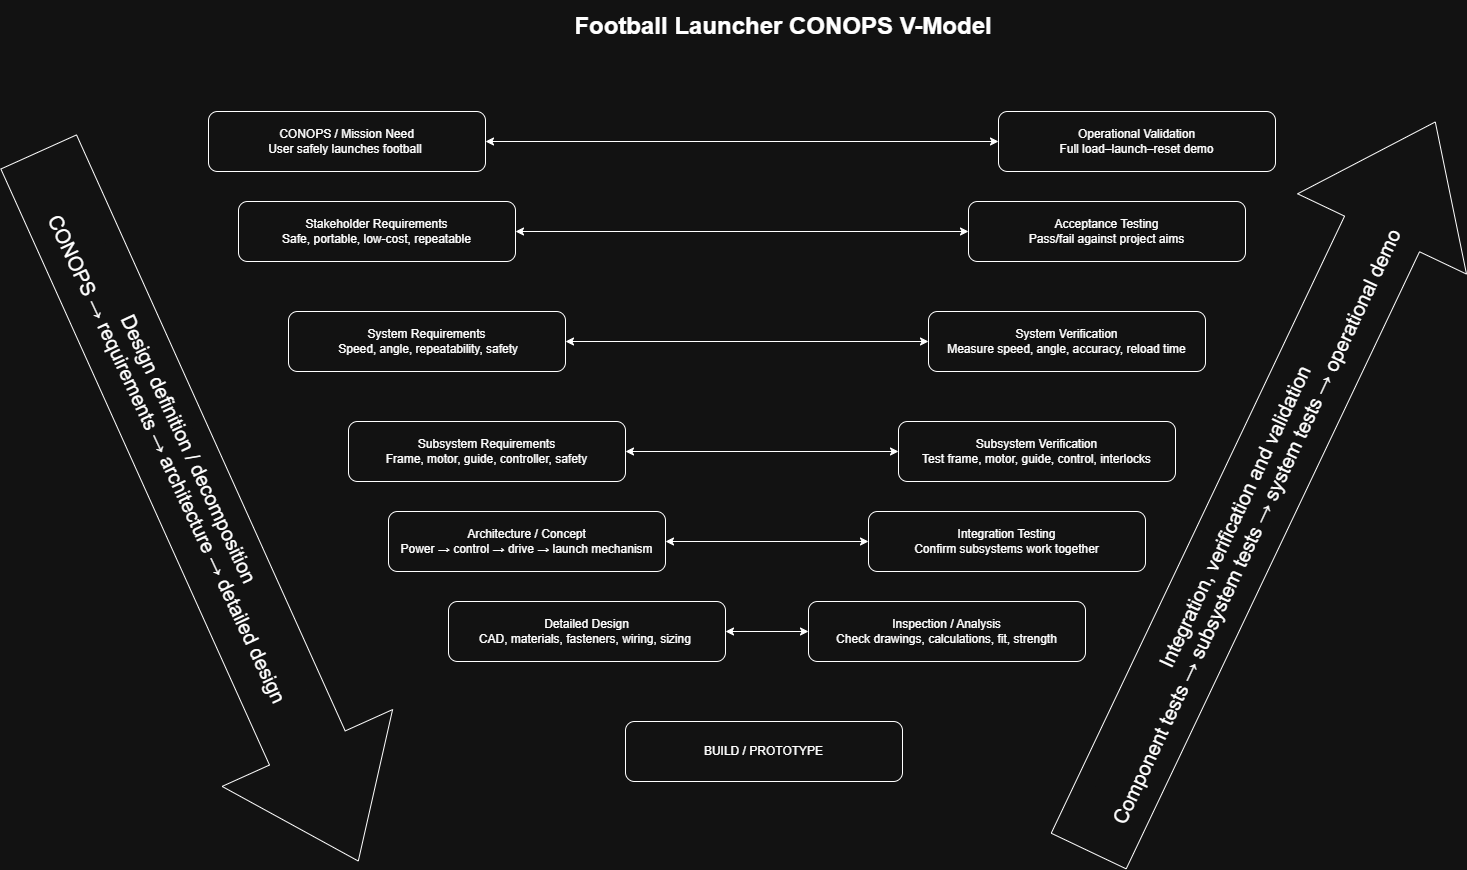

The diagram above was exported from draw.io. Its source (the exported page's mxGraphModel, read from the mxfile embedded in the PNG):
<mxGraphModel dx="3496" dy="938" grid="1" gridSize="10" guides="1" tooltips="1" connect="1" arrows="1" fold="1" page="1" pageScale="1" pageWidth="827" pageHeight="1169" math="0" shadow="0">
  <root>
    <mxCell id="0" />
    <mxCell id="1" parent="0" />
    <mxCell id="1v9E-r_u_48d8hXe8wPh-1" parent="1" style="rounded=1;whiteSpace=wrap;html=1;" value="CONOPS / Mission Need&lt;div&gt;User safely launches football&amp;nbsp;&lt;/div&gt;" vertex="1">
      <mxGeometry height="60" width="277" x="-990" y="260" as="geometry" />
    </mxCell>
    <mxCell id="1v9E-r_u_48d8hXe8wPh-10" parent="1" style="rounded=1;whiteSpace=wrap;html=1;" value="Stakeholder Requirements&lt;div&gt;Safe, portable, low-cost, repeatable&lt;/div&gt;" vertex="1">
      <mxGeometry height="60" width="277" x="-960" y="350" as="geometry" />
    </mxCell>
    <mxCell id="1v9E-r_u_48d8hXe8wPh-11" parent="1" style="rounded=1;whiteSpace=wrap;html=1;" value="&lt;br&gt;Subsystem Requirements&lt;br&gt;Frame, motor, guide, controller, safety&lt;br&gt;&lt;div&gt;&lt;br&gt;&lt;/div&gt;" vertex="1">
      <mxGeometry height="60" width="277" x="-850" y="570" as="geometry" />
    </mxCell>
    <mxCell id="1v9E-r_u_48d8hXe8wPh-12" parent="1" style="rounded=1;whiteSpace=wrap;html=1;" value="Integration Testing&lt;br&gt;Confirm subsystems work together" vertex="1">
      <mxGeometry height="60" width="277" x="-330" y="660" as="geometry" />
    </mxCell>
    <mxCell id="1v9E-r_u_48d8hXe8wPh-13" parent="1" style="rounded=1;whiteSpace=wrap;html=1;" value="Architecture / Concept&lt;br&gt;Power → control → drive → launch mechanism" vertex="1">
      <mxGeometry height="60" width="277" x="-810" y="660" as="geometry" />
    </mxCell>
    <mxCell id="1v9E-r_u_48d8hXe8wPh-14" parent="1" style="rounded=1;whiteSpace=wrap;html=1;" value="Subsystem Verification&lt;br&gt;Test frame, motor, guide, control, interlocks" vertex="1">
      <mxGeometry height="60" width="277" x="-300" y="570" as="geometry" />
    </mxCell>
    <mxCell id="1v9E-r_u_48d8hXe8wPh-15" parent="1" style="rounded=1;whiteSpace=wrap;html=1;" value="System Verification&lt;br&gt;Measure speed, angle, accuracy, reload time" vertex="1">
      <mxGeometry height="60" width="277" x="-270" y="460" as="geometry" />
    </mxCell>
    <mxCell id="1v9E-r_u_48d8hXe8wPh-16" parent="1" style="rounded=1;whiteSpace=wrap;html=1;" value="System Requirements&lt;div&gt;&amp;nbsp;Speed, angle, repeatability, safety&lt;/div&gt;" vertex="1">
      <mxGeometry height="60" width="277" x="-910" y="460" as="geometry" />
    </mxCell>
    <mxCell id="1v9E-r_u_48d8hXe8wPh-17" parent="1" style="rounded=1;whiteSpace=wrap;html=1;" value="Operational Validation&lt;br&gt;Full load–launch–reset demo" vertex="1">
      <mxGeometry height="60" width="277" x="-200" y="260" as="geometry" />
    </mxCell>
    <mxCell id="1v9E-r_u_48d8hXe8wPh-18" parent="1" style="rounded=1;whiteSpace=wrap;html=1;" value="Acceptance Testing&lt;br&gt;Pass/fail against project aims" vertex="1">
      <mxGeometry height="60" width="277" x="-230" y="350" as="geometry" />
    </mxCell>
    <mxCell id="1v9E-r_u_48d8hXe8wPh-19" parent="1" style="rounded=1;whiteSpace=wrap;html=1;" value="Detailed Design&lt;br&gt;CAD, materials, fasteners, wiring, sizing&amp;nbsp;" vertex="1">
      <mxGeometry height="60" width="277" x="-750" y="750" as="geometry" />
    </mxCell>
    <mxCell id="1v9E-r_u_48d8hXe8wPh-20" parent="1" style="rounded=1;whiteSpace=wrap;html=1;" value="Inspection / Analysis&lt;br&gt;Check drawings, calculations, fit, strength" vertex="1">
      <mxGeometry height="60" width="277" x="-390" y="750" as="geometry" />
    </mxCell>
    <mxCell id="1v9E-r_u_48d8hXe8wPh-21" parent="1" style="rounded=1;whiteSpace=wrap;html=1;" value="&lt;div&gt;&lt;br&gt;&lt;/div&gt;BUILD / PROTOTYPE&lt;div&gt;&lt;br&gt;&lt;/div&gt;" vertex="1">
      <mxGeometry height="60" width="277" x="-573" y="870" as="geometry" />
    </mxCell>
    <mxCell id="1v9E-r_u_48d8hXe8wPh-22" edge="1" parent="1" source="1v9E-r_u_48d8hXe8wPh-1" style="endArrow=classic;startArrow=classic;html=1;rounded=0;exitX=1;exitY=0.5;exitDx=0;exitDy=0;entryX=0;entryY=0.5;entryDx=0;entryDy=0;" target="1v9E-r_u_48d8hXe8wPh-17" value="">
      <mxGeometry height="50" relative="1" width="50" as="geometry">
        <mxPoint x="-500" y="500" as="sourcePoint" />
        <mxPoint x="-450" y="450" as="targetPoint" />
      </mxGeometry>
    </mxCell>
    <mxCell id="1v9E-r_u_48d8hXe8wPh-23" edge="1" parent="1" source="1v9E-r_u_48d8hXe8wPh-10" style="endArrow=classic;startArrow=classic;html=1;rounded=0;exitX=1;exitY=0.5;exitDx=0;exitDy=0;entryX=0;entryY=0.5;entryDx=0;entryDy=0;" target="1v9E-r_u_48d8hXe8wPh-18" value="">
      <mxGeometry height="50" relative="1" width="50" as="geometry">
        <mxPoint x="-560" y="370" as="sourcePoint" />
        <mxPoint x="-47" y="370" as="targetPoint" />
      </mxGeometry>
    </mxCell>
    <mxCell id="1v9E-r_u_48d8hXe8wPh-24" edge="1" parent="1" source="1v9E-r_u_48d8hXe8wPh-16" style="endArrow=classic;startArrow=classic;html=1;rounded=0;exitX=1;exitY=0.5;exitDx=0;exitDy=0;entryX=0;entryY=0.5;entryDx=0;entryDy=0;" target="1v9E-r_u_48d8hXe8wPh-15" value="">
      <mxGeometry height="50" relative="1" width="50" as="geometry">
        <mxPoint x="-580" y="480" as="sourcePoint" />
        <mxPoint x="-67" y="480" as="targetPoint" />
      </mxGeometry>
    </mxCell>
    <mxCell id="1v9E-r_u_48d8hXe8wPh-26" edge="1" parent="1" source="1v9E-r_u_48d8hXe8wPh-19" style="endArrow=classic;startArrow=classic;html=1;rounded=0;exitX=1;exitY=0.5;exitDx=0;exitDy=0;entryX=0;entryY=0.5;entryDx=0;entryDy=0;" target="1v9E-r_u_48d8hXe8wPh-20" value="">
      <mxGeometry height="50" relative="1" width="50" as="geometry">
        <mxPoint x="-620" y="540" as="sourcePoint" />
        <mxPoint x="-107" y="540" as="targetPoint" />
      </mxGeometry>
    </mxCell>
    <mxCell id="1v9E-r_u_48d8hXe8wPh-27" edge="1" parent="1" source="1v9E-r_u_48d8hXe8wPh-13" style="endArrow=classic;startArrow=classic;html=1;rounded=0;entryX=0;entryY=0.5;entryDx=0;entryDy=0;exitX=1;exitY=0.5;exitDx=0;exitDy=0;" target="1v9E-r_u_48d8hXe8wPh-12" value="">
      <mxGeometry height="50" relative="1" width="50" as="geometry">
        <mxPoint x="-450" y="670" as="sourcePoint" />
        <mxPoint x="-77" y="520" as="targetPoint" />
      </mxGeometry>
    </mxCell>
    <mxCell id="1v9E-r_u_48d8hXe8wPh-28" edge="1" parent="1" source="1v9E-r_u_48d8hXe8wPh-11" style="endArrow=classic;startArrow=classic;html=1;rounded=0;entryX=0;entryY=0.5;entryDx=0;entryDy=0;exitX=1;exitY=0.5;exitDx=0;exitDy=0;" target="1v9E-r_u_48d8hXe8wPh-14" value="">
      <mxGeometry height="50" relative="1" width="50" as="geometry">
        <mxPoint x="-520" y="620" as="sourcePoint" />
        <mxPoint x="-60" y="599.5" as="targetPoint" />
      </mxGeometry>
    </mxCell>
    <mxCell id="1v9E-r_u_48d8hXe8wPh-31" edge="1" parent="1" style="shape=flexArrow;endArrow=classic;html=1;rounded=0;endWidth=103;endSize=41;width=83;" value="">
      <mxGeometry height="50" relative="1" width="50" as="geometry">
        <mxPoint x="-110" y="1000" as="sourcePoint" />
        <mxPoint x="237" y="270" as="targetPoint" />
      </mxGeometry>
    </mxCell>
    <mxCell id="RkNliHOFt9ehXFmHwchR-4" connectable="0" parent="1v9E-r_u_48d8hXe8wPh-31" style="edgeLabel;html=1;align=center;verticalAlign=middle;resizable=0;points=[];rotation=-65;" value="&lt;div&gt;&lt;font style=&quot;font-size: 20px;&quot;&gt;Integration, verification and validation&lt;/font&gt;&lt;/div&gt;&lt;div&gt;&lt;font style=&quot;font-size: 20px;&quot;&gt;&lt;font style=&quot;&quot;&gt;Component tests → subsystem tests → system tests → operational dem&lt;/font&gt;o&lt;/font&gt;&lt;/div&gt;" vertex="1">
      <mxGeometry relative="1" x="0.0681" as="geometry">
        <mxPoint x="-29" y="60" as="offset" />
      </mxGeometry>
    </mxCell>
    <mxCell id="1v9E-r_u_48d8hXe8wPh-32" edge="1" parent="1" style="shape=flexArrow;endArrow=classic;html=1;rounded=0;endWidth=103;endSize=41;width=83;" value="">
      <mxGeometry height="50" relative="1" width="50" as="geometry">
        <mxPoint x="-1160" y="300" as="sourcePoint" />
        <mxPoint x="-840" y="1010" as="targetPoint" />
      </mxGeometry>
    </mxCell>
    <mxCell id="RkNliHOFt9ehXFmHwchR-3" connectable="0" parent="1v9E-r_u_48d8hXe8wPh-32" style="edgeLabel;html=1;align=center;verticalAlign=middle;resizable=0;points=[];rotation=65;" value="&lt;div&gt;&lt;font style=&quot;font-size: 20px;&quot;&gt;Design definition / decomposition&lt;/font&gt;&lt;/div&gt;&lt;div&gt;&lt;font style=&quot;font-size: 20px;&quot;&gt;&lt;font style=&quot;&quot;&gt;CONOPS → requirements → architecture → detailed de&lt;/font&gt;sign&lt;/font&gt;&lt;/div&gt;" vertex="1">
      <mxGeometry relative="1" x="-0.1291" y="-10" as="geometry">
        <mxPoint x="10" y="-13" as="offset" />
      </mxGeometry>
    </mxCell>
    <mxCell id="RkNliHOFt9ehXFmHwchR-2" parent="1" style="text;html=1;whiteSpace=wrap;strokeColor=none;fillColor=none;align=center;verticalAlign=middle;rounded=0;" value="&lt;p data-start=&quot;261&quot; data-end=&quot;297&quot;&gt;&lt;strong data-start=&quot;261&quot; data-end=&quot;297&quot;&gt;&lt;font style=&quot;font-size: 24px;&quot;&gt;Football Launcher CONOPS V-Model&lt;/font&gt;&lt;/strong&gt;&lt;/p&gt;&lt;br&gt;&lt;p data-start=&quot;299&quot; data-end=&quot;327&quot;&gt;&lt;/p&gt;" vertex="1">
      <mxGeometry height="30" width="470" x="-650" y="173" as="geometry" />
    </mxCell>
  </root>
</mxGraphModel>